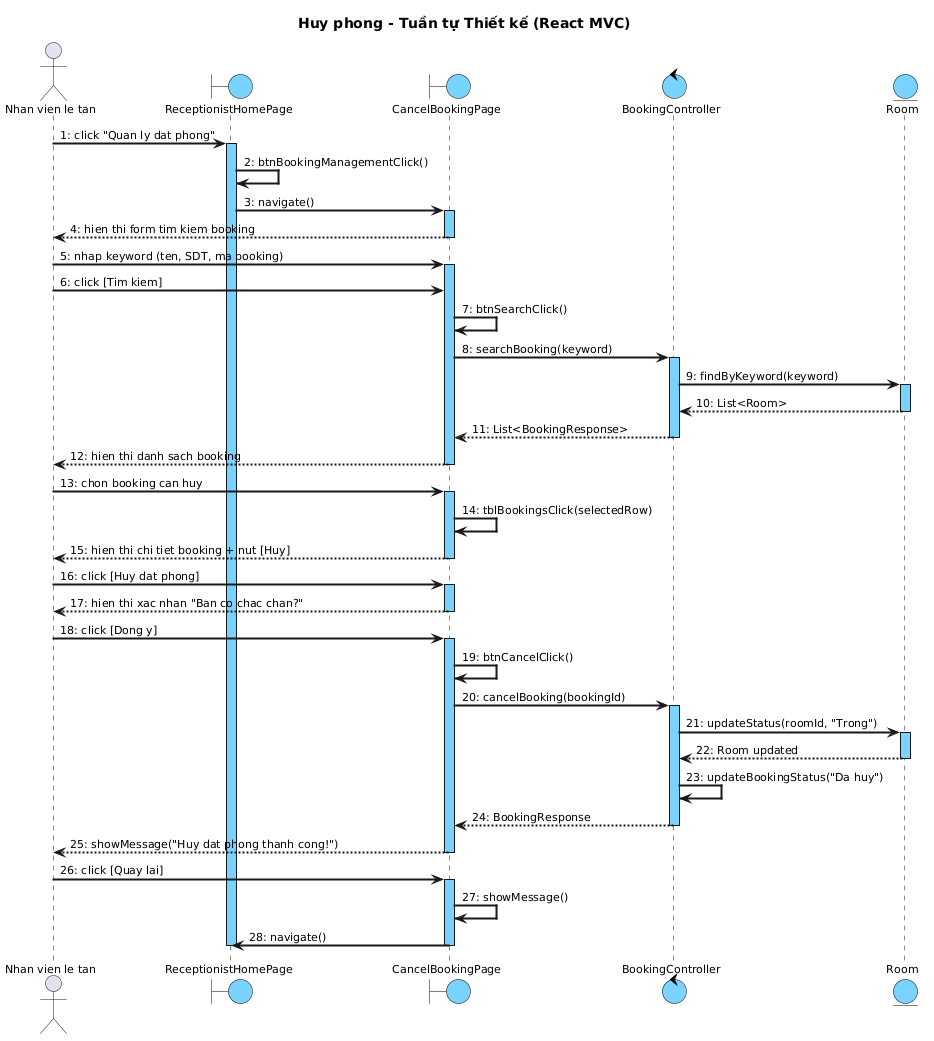

The diagram above was rendered by PlantUML. Its source (embedded in the PNG):
@startuml
skinparam shadowing false
skinparam defaultFontSize 11
skinparam SequenceMessageAlign left
skinparam SequenceArrowThickness 2
skinparam SequenceLifeLineBackgroundColor #7AD2FF
skinparam ParticipantBackgroundColor #7AD2FF
skinparam ParticipantBorderColor black
skinparam BoundaryBackgroundColor #7AD2FF
skinparam BoundaryBorderColor black
skinparam ControlBackgroundColor #7AD2FF
skinparam ControlBorderColor black
skinparam EntityBackgroundColor #7AD2FF
skinparam EntityBorderColor black

title Huy phong - Tuần tự Thiết kế (React MVC)

actor "Nhan vien le tan" as NV
boundary "ReceptionistHomePage" as Home
boundary "CancelBookingPage" as CBP
control "BookingController" as Ctrl
entity "Room" as Room

NV -> Home : 1: click "Quan ly dat phong"
activate Home
Home -> Home : 2: btnBookingManagementClick()
Home -> CBP : 3: navigate()
activate CBP
CBP --> NV : 4: hien thi form tim kiem booking
deactivate CBP

NV -> CBP : 5: nhap keyword (ten, SDT, ma booking)
activate CBP
NV -> CBP : 6: click [Tim kiem]
CBP -> CBP : 7: btnSearchClick()
CBP -> Ctrl : 8: searchBooking(keyword)
activate Ctrl
Ctrl -> Room : 9: findByKeyword(keyword)
activate Room
Room --> Ctrl : 10: List<Room>
deactivate Room
Ctrl --> CBP : 11: List<BookingResponse>
deactivate Ctrl
CBP --> NV : 12: hien thi danh sach booking
deactivate CBP

NV -> CBP : 13: chon booking can huy
activate CBP
CBP -> CBP : 14: tblBookingsClick(selectedRow)
CBP --> NV : 15: hien thi chi tiet booking + nut [Huy]
deactivate CBP

NV -> CBP : 16: click [Huy dat phong]
activate CBP
CBP --> NV : 17: hien thi xac nhan "Ban co chac chan?"
deactivate CBP

NV -> CBP : 18: click [Dong y]
activate CBP
CBP -> CBP : 19: btnCancelClick()
CBP -> Ctrl : 20: cancelBooking(bookingId)
activate Ctrl
Ctrl -> Room : 21: updateStatus(roomId, "Trong")
activate Room
Room --> Ctrl : 22: Room updated
deactivate Room
Ctrl -> Ctrl : 23: updateBookingStatus("Da huy")
Ctrl --> CBP : 24: BookingResponse
deactivate Ctrl
CBP --> NV : 25: showMessage("Huy dat phong thanh cong!")
deactivate CBP

NV -> CBP : 26: click [Quay lai]
activate CBP
CBP -> CBP : 27: showMessage()
CBP -> Home : 28: navigate()
deactivate CBP
deactivate Home
@enduml